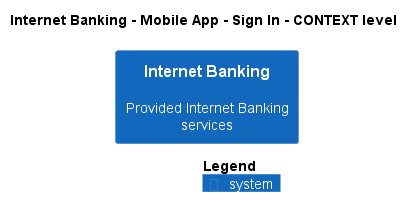

The diagram above was rendered by PlantUML. Its source (embedded in the PNG):
@startuml
!pragma layout smetana
!include ..\..\..\..\..\..\.c4s\C4_Context.puml

AddElementTag("state:new", $bgColor=green, $fontColor=#ffffff, $borderColor=green, $shadowing="False")
AddElementTag("state:changed", $bgColor=orange, $fontColor=#ffffff, $borderColor=orange, $shadowing="False")
AddElementTag("state:removed", $bgColor=red, $fontColor=#ffffff, $borderColor=red, $shadowing="False")

AddRelTag("state:new", $textColor=green, $lineColor=green)
AddRelTag("state:changed", $textColor=orange, $lineColor=orange)
AddRelTag("state:removed", $textColor=red, $lineColor=red)

SHOW_PERSON_PORTRAIT()
LAYOUT_TOP_DOWN()

skinparam linetype polyline

title Internet Banking - Mobile App - Sign In - CONTEXT level

System(BigBankPlc.SoftwareSystems.InternetBanking, "Internet Banking", "Provided Internet Banking services")



SHOW_LEGEND()
@enduml